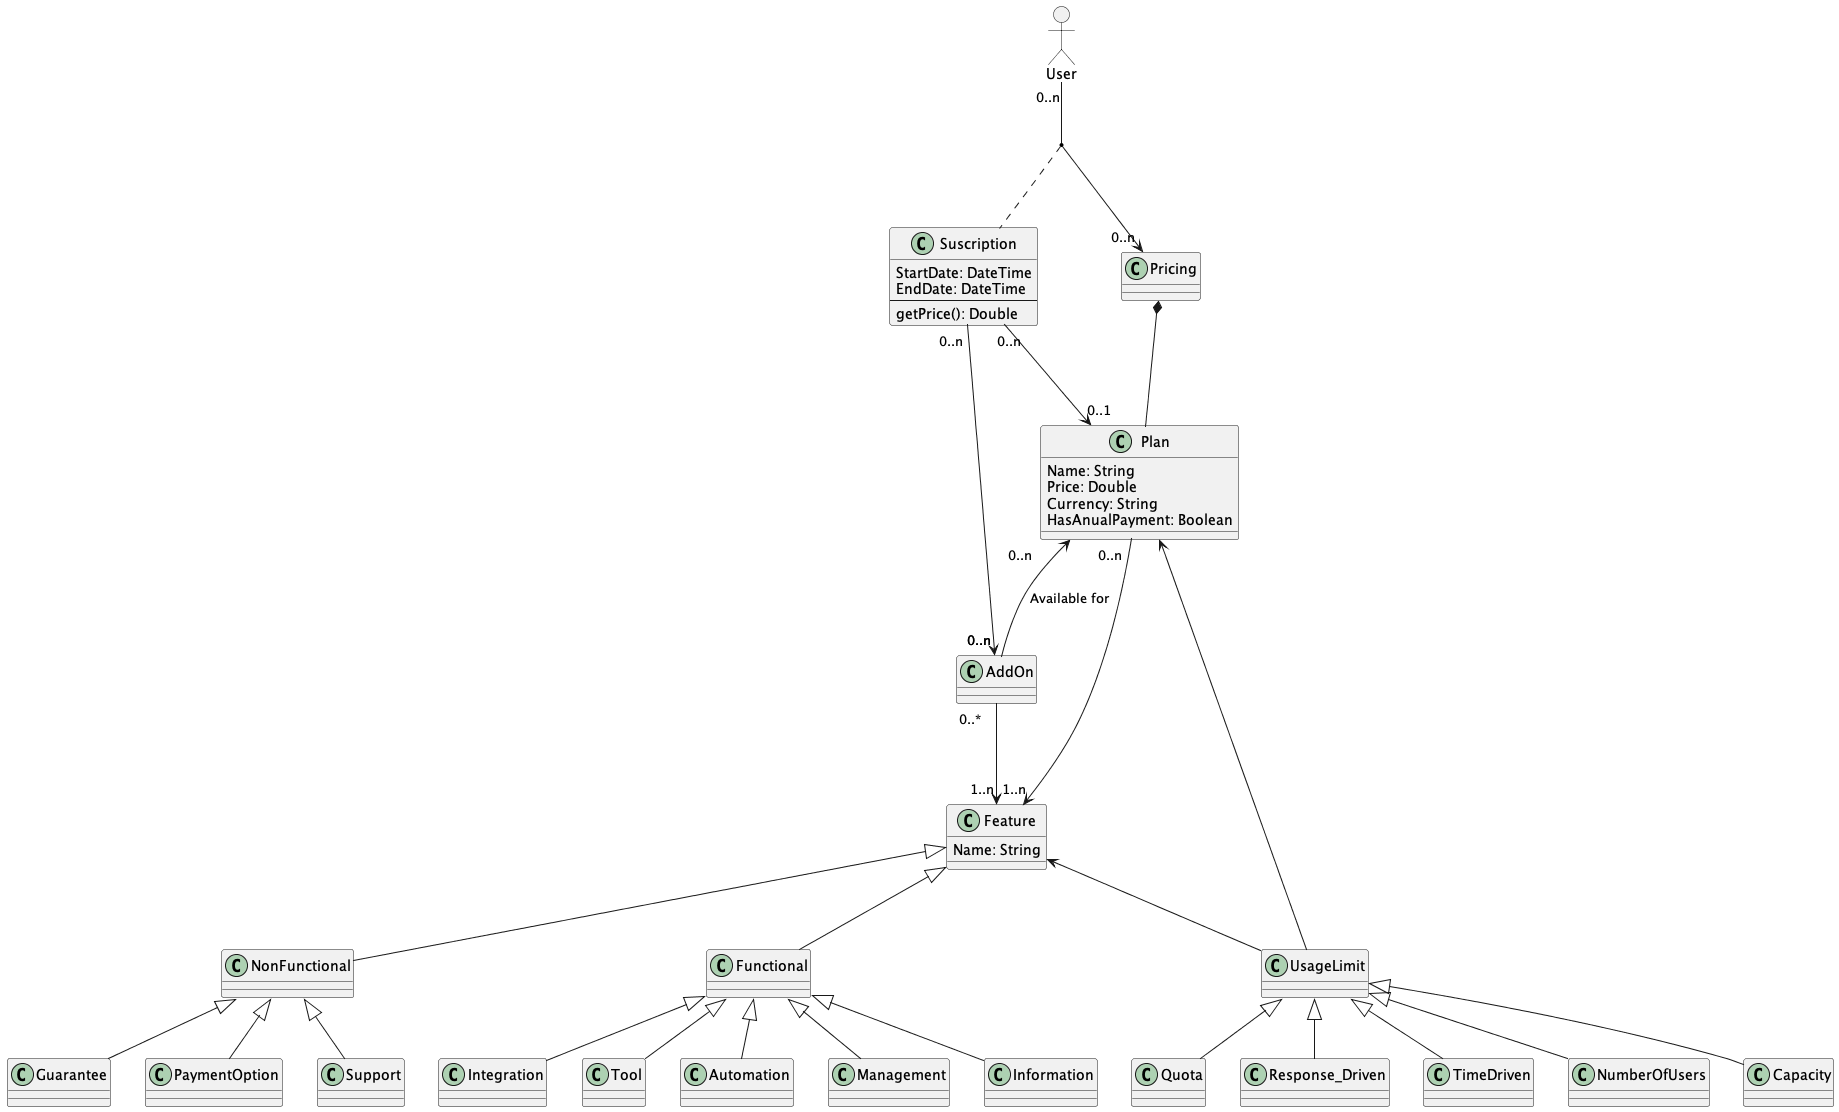

The diagram above was rendered by PlantUML. Its source (embedded in the PNG):
@startuml 7-25_10_2023

mix_actor User

User "0..n"-->"0..n"Pricing
(User, Pricing) .. Suscription

Pricing *-- Plan 

Suscription "0..n"-->"0..1"Plan
Suscription "0..n"-->"0..n"AddOn

Plan "0..n"-->"1..n" Feature 
AddOn "0..*"-->"1..n" Feature

Plan "0..n"<--"0..n" AddOn : Available for

Feature <|-- Functional
Feature <|-- NonFunctional

Functional <|-- Information
Functional <|-- Integration
Functional <|-- Tool
Functional <|-- Automation
Functional <|-- Management

NonFunctional <|-- Guarantee
NonFunctional <|-- PaymentOption
NonFunctional <|-- Support

Feature <-- UsageLimit
Plan <-- UsageLimit

UsageLimit <|-- Capacity
UsageLimit <|-- Quota
UsageLimit <|-- Response_Driven
UsageLimit <|-- TimeDriven
UsageLimit <|-- NumberOfUsers

class Plan{
Name: String
Price: Double
Currency: String
HasAnualPayment: Boolean
}

class Feature{
Name: String
}

class Suscription{
StartDate: DateTime
EndDate: DateTime
--
getPrice(): Double
}

@enduml